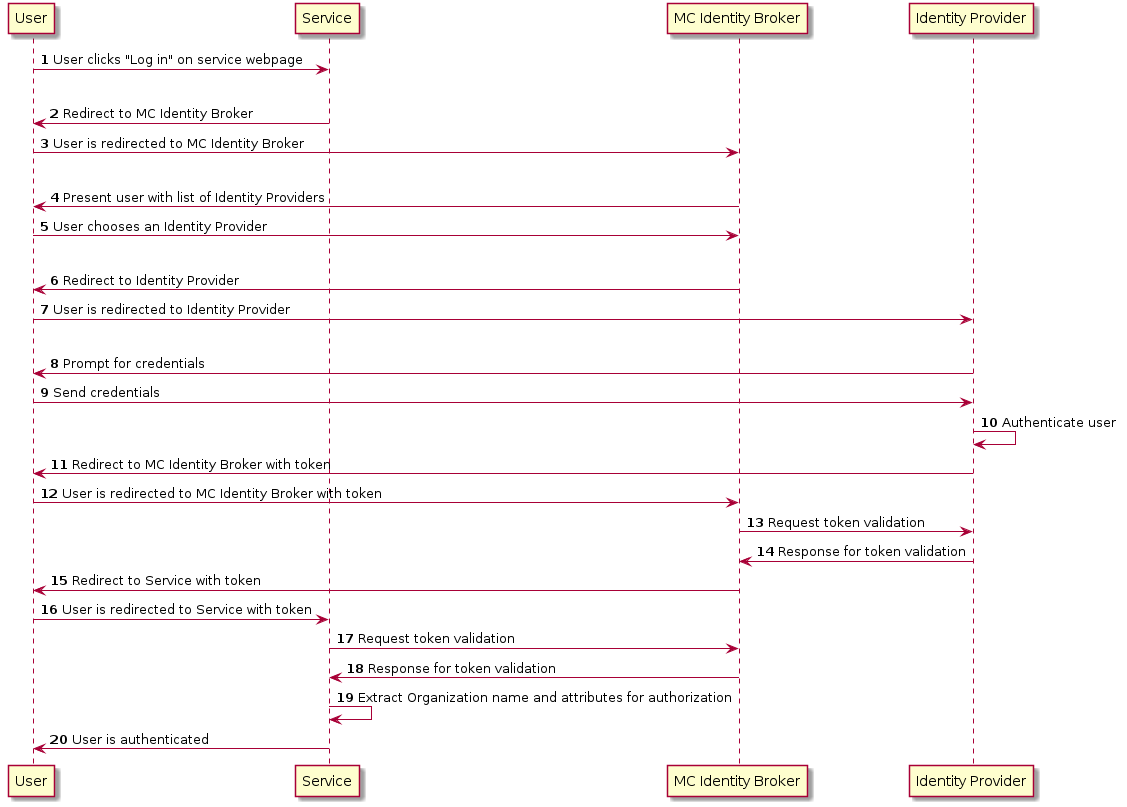

The diagram above was rendered by PlantUML. Its source (embedded in the PNG):
@startuml
autonumber
User -> Service: User clicks "Log in" on service webpage
|||
Service -> User: Redirect to MC Identity Broker
User -> "MC Identity Broker": User is redirected to MC Identity Broker
|||
"MC Identity Broker" -> User: Present user with list of Identity Providers
User -> "MC Identity Broker": User chooses an Identity Provider
|||
"MC Identity Broker" -> User: Redirect to Identity Provider
User -> "Identity Provider": User is redirected to Identity Provider
|||
"Identity Provider" -> User: Prompt for credentials
User -> "Identity Provider": Send credentials

"Identity Provider" -> "Identity Provider": Authenticate user

"Identity Provider" -> User: Redirect to MC Identity Broker with token
User -> "MC Identity Broker": User is redirected to MC Identity Broker with token

"MC Identity Broker" -> "Identity Provider": Request token validation
"Identity Provider" -> "MC Identity Broker": Response for token validation

"MC Identity Broker" -> User: Redirect to Service with token
User -> Service: User is redirected to Service with token

Service -> "MC Identity Broker": Request token validation
"MC Identity Broker" -> Service: Response for token validation
Service -> Service: Extract Organization name and attributes for authorization
Service -> User: User is authenticated

@enduml